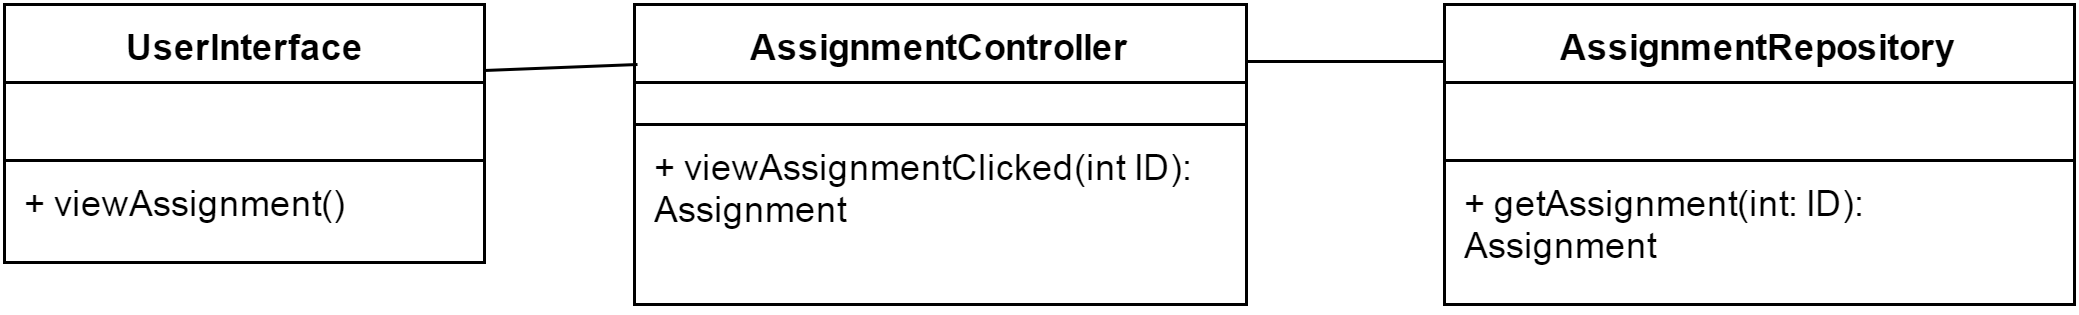

The diagram above was exported from draw.io. Its source (the exported page's mxGraphModel, read from the mxfile embedded in the PNG):
<mxGraphModel dx="1426" dy="745" grid="1" gridSize="10" guides="1" tooltips="1" connect="1" arrows="1" fold="1" page="0" pageScale="1" pageWidth="850" pageHeight="1100" background="#ffffff" math="0" shadow="0">
  <root>
    <mxCell id="0" />
    <mxCell id="1" parent="0" />
    <mxCell id="2" value="AssignmentController" style="swimlane;html=1;fontStyle=1;align=center;verticalAlign=top;childLayout=stackLayout;horizontal=1;startSize=26;horizontalStack=0;resizeParent=1;resizeLast=0;collapsible=0;marginBottom=0;swimlaneFillColor=#ffffff;fillColor=#ffffff;strokeColor=#000000;" vertex="1" parent="1">
      <mxGeometry x="310" y="343" width="204" height="100" as="geometry" />
    </mxCell>
    <mxCell id="3" value="" style="text;html=1;align=left;verticalAlign=top;spacingLeft=4;spacingRight=4;whiteSpace=wrap;overflow=hidden;rotatable=0;points=[[0,0.5],[1,0.5]];portConstraint=eastwest;fillColor=#ffffff;strokeColor=#000000;" vertex="1" parent="2">
      <mxGeometry y="26" width="204" height="14" as="geometry" />
    </mxCell>
    <mxCell id="4" value="&lt;span&gt;+&amp;nbsp;&lt;/span&gt;&lt;span&gt;viewAssignmentClicked(int ID):&lt;/span&gt;&lt;div&gt;Assignment&lt;/div&gt;" style="text;html=1;align=left;verticalAlign=top;spacingLeft=4;spacingRight=4;whiteSpace=wrap;overflow=hidden;rotatable=0;points=[[0,0.5],[1,0.5]];portConstraint=eastwest;fillColor=#ffffff;strokeColor=#000000;" vertex="1" parent="2">
      <mxGeometry y="40" width="204" height="60" as="geometry" />
    </mxCell>
    <mxCell id="5" value="" style="text;html=1;align=left;verticalAlign=top;spacingLeft=4;spacingRight=4;whiteSpace=wrap;overflow=hidden;rotatable=0;points=[[0,0.5],[1,0.5]];portConstraint=eastwest;fillColor=#ffffff;strokeColor=#000000;" vertex="1" parent="1">
      <mxGeometry x="310" y="369" width="204" height="14" as="geometry" />
    </mxCell>
    <mxCell id="6" value="&lt;span&gt;+&amp;nbsp;&lt;/span&gt;&lt;span&gt;viewAssignmentClicked(int ID):&lt;/span&gt;&lt;div&gt;Assignment&lt;/div&gt;" style="text;html=1;align=left;verticalAlign=top;spacingLeft=4;spacingRight=4;whiteSpace=wrap;overflow=hidden;rotatable=0;points=[[0,0.5],[1,0.5]];portConstraint=eastwest;fillColor=#ffffff;strokeColor=#000000;" vertex="1" parent="1">
      <mxGeometry x="310" y="383" width="204" height="60" as="geometry" />
    </mxCell>
    <mxCell id="7" value="AssignmentRepository" style="swimlane;html=1;fontStyle=1;align=center;verticalAlign=top;childLayout=stackLayout;horizontal=1;startSize=26;horizontalStack=0;resizeParent=1;resizeLast=0;collapsible=0;marginBottom=0;swimlaneFillColor=#ffffff;fillColor=#ffffff;strokeColor=#000000;" vertex="1" parent="1">
      <mxGeometry x="580" y="343" width="210" height="100" as="geometry" />
    </mxCell>
    <mxCell id="8" value="" style="text;html=1;align=left;verticalAlign=top;spacingLeft=4;spacingRight=4;whiteSpace=wrap;overflow=hidden;rotatable=0;points=[[0,0.5],[1,0.5]];portConstraint=eastwest;fillColor=#ffffff;strokeColor=#000000;" vertex="1" parent="7">
      <mxGeometry y="26" width="210" height="26" as="geometry" />
    </mxCell>
    <mxCell id="9" value="+&amp;nbsp;&lt;span&gt;getAssignment(&lt;/span&gt;&lt;span&gt;int: ID): Assignment&lt;/span&gt;" style="text;html=1;align=left;verticalAlign=top;spacingLeft=4;spacingRight=4;whiteSpace=wrap;overflow=hidden;rotatable=0;points=[[0,0.5],[1,0.5]];portConstraint=eastwest;fillColor=#ffffff;strokeColor=#000000;" vertex="1" parent="7">
      <mxGeometry y="52" width="210" height="48" as="geometry" />
    </mxCell>
    <mxCell id="10" value="" style="text;html=1;align=left;verticalAlign=top;spacingLeft=4;spacingRight=4;whiteSpace=wrap;overflow=hidden;rotatable=0;points=[[0,0.5],[1,0.5]];portConstraint=eastwest;fillColor=#ffffff;strokeColor=#000000;" vertex="1" parent="1">
      <mxGeometry x="580" y="369" width="210" height="26" as="geometry" />
    </mxCell>
    <mxCell id="11" value="+&amp;nbsp;&lt;span&gt;getAssignment(&lt;/span&gt;&lt;span&gt;int: ID): Assignment&lt;/span&gt;" style="text;html=1;align=left;verticalAlign=top;spacingLeft=4;spacingRight=4;whiteSpace=wrap;overflow=hidden;rotatable=0;points=[[0,0.5],[1,0.5]];portConstraint=eastwest;fillColor=#ffffff;strokeColor=#000000;" vertex="1" parent="1">
      <mxGeometry x="580" y="395" width="210" height="48" as="geometry" />
    </mxCell>
    <mxCell id="12" value="UserInterface" style="swimlane;html=1;fontStyle=1;align=center;verticalAlign=top;childLayout=stackLayout;horizontal=1;startSize=26;horizontalStack=0;resizeParent=1;resizeLast=0;collapsible=0;marginBottom=0;swimlaneFillColor=#ffffff;fillColor=#ffffff;strokeColor=#000000;" vertex="1" parent="1">
      <mxGeometry x="100" y="343" width="160" height="86" as="geometry" />
    </mxCell>
    <mxCell id="13" value="" style="text;html=1;align=left;verticalAlign=top;spacingLeft=4;spacingRight=4;whiteSpace=wrap;overflow=hidden;rotatable=0;points=[[0,0.5],[1,0.5]];portConstraint=eastwest;fillColor=#ffffff;strokeColor=#000000;" vertex="1" parent="12">
      <mxGeometry y="26" width="160" height="26" as="geometry" />
    </mxCell>
    <mxCell id="14" value="+ viewAssignment()" style="text;html=1;align=left;verticalAlign=top;spacingLeft=4;spacingRight=4;whiteSpace=wrap;overflow=hidden;rotatable=0;points=[[0,0.5],[1,0.5]];portConstraint=eastwest;fillColor=#ffffff;strokeColor=#000000;" vertex="1" parent="12">
      <mxGeometry y="52" width="160" height="34" as="geometry" />
    </mxCell>
    <mxCell id="15" value="" style="text;html=1;align=left;verticalAlign=top;spacingLeft=4;spacingRight=4;whiteSpace=wrap;overflow=hidden;rotatable=0;points=[[0,0.5],[1,0.5]];portConstraint=eastwest;fillColor=#ffffff;strokeColor=#000000;" vertex="1" parent="1">
      <mxGeometry x="100" y="369" width="160" height="26" as="geometry" />
    </mxCell>
    <mxCell id="16" value="+ viewAssignment()" style="text;html=1;align=left;verticalAlign=top;spacingLeft=4;spacingRight=4;whiteSpace=wrap;overflow=hidden;rotatable=0;points=[[0,0.5],[1,0.5]];portConstraint=eastwest;fillColor=#ffffff;strokeColor=#000000;" vertex="1" parent="1">
      <mxGeometry x="100" y="395" width="160" height="34" as="geometry" />
    </mxCell>
    <mxCell id="17" value="" style="endArrow=none;html=1;exitX=1;exitY=0.25;entryX=0.005;entryY=0.196;entryPerimeter=0;endFill=0;fillColor=#ffffff;strokeColor=#000000;" edge="1" source="12" target="2" parent="1">
      <mxGeometry x="260" y="363" width="50" height="50" as="geometry">
        <mxPoint x="254" y="340" as="sourcePoint" />
        <mxPoint x="311" y="353" as="targetPoint" />
      </mxGeometry>
    </mxCell>
    <mxCell id="18" value="" style="endArrow=none;html=1;exitX=1.001;exitY=0.191;exitPerimeter=0;entryX=0;entryY=0.191;entryPerimeter=0;endFill=0;fillColor=#ffffff;strokeColor=#000000;" edge="1" source="2" target="7" parent="1">
      <mxGeometry x="514" y="362" width="50" height="50" as="geometry">
        <mxPoint x="520" y="420" as="sourcePoint" />
        <mxPoint x="570" y="370" as="targetPoint" />
      </mxGeometry>
    </mxCell>
  </root>
</mxGraphModel>